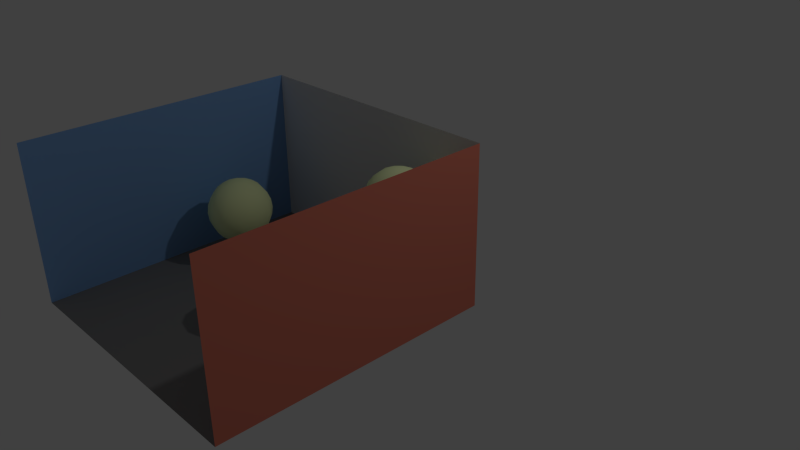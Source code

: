 # Source: cornell-sphere.blend  (saved by Blender 2.66.1; exported with 4.5.12 LTS)
import bpy
from mathutils import Matrix  # noqa: F401  (used for matrix-valued properties, if any)

bpy.ops.wm.read_factory_settings(use_empty=True)
scene = bpy.context.scene
scene.name = 'Scene'

# ---- collections
col_collection_1 = bpy.data.collections.new('Collection 1'); scene.collection.children.link(col_collection_1)

# ---- materials (node trees are filled in below, after node groups)
mat_sphere2 = bpy.data.materials.new('Sphere2')
mat_sphere2.alpha_threshold = 0.0
mat_sphere2.use_transparent_shadow = False
mat_sphere2.diffuse_color = (0.8879, 1.0, 0.5439, 1.0)
mat_sphere2.roughness = 0.5
mat_sphere2.line_color = (0.0, 0.0, 0.0, 1.0)
mat_sphere1 = bpy.data.materials.new('Sphere1')
mat_sphere1.alpha_threshold = 0.0
mat_sphere1.use_transparent_shadow = False
mat_sphere1.diffuse_color = (0.8879, 1.0, 0.5439, 1.0)
mat_sphere1.roughness = 0.5
mat_sphere1.line_color = (0.0, 0.0, 0.0, 1.0)
mat_sphere0 = bpy.data.materials.new('Sphere0')
mat_sphere0.alpha_threshold = 0.0
mat_sphere0.use_transparent_shadow = False
mat_sphere0.diffuse_color = (0.8879, 1.0, 0.5439, 1.0)
mat_sphere0.roughness = 0.5
mat_sphere0.line_color = (0.0, 0.0, 0.0, 1.0)
mat_ceiling = bpy.data.materials.new('Ceiling')
mat_ceiling.alpha_threshold = 0.0
mat_ceiling.use_transparent_shadow = False
mat_ceiling.diffuse_color = (1.0, 1.0, 1.0, 1.0)
mat_ceiling.roughness = 0.5
mat_ceiling.line_color = (0.0, 0.0, 0.0, 1.0)
mat_bottom = bpy.data.materials.new('Bottom')
mat_bottom.alpha_threshold = 0.0
mat_bottom.use_transparent_shadow = False
mat_bottom.diffuse_color = (0.2396, 0.2396, 0.2396, 1.0)
mat_bottom.roughness = 0.5
mat_bottom.line_color = (0.0, 0.0, 0.0, 1.0)
mat_rightwall = bpy.data.materials.new('RightWall')
mat_rightwall.alpha_threshold = 0.0
mat_rightwall.use_transparent_shadow = False
mat_rightwall.diffuse_color = (0.8, 0.2271, 0.1557, 1.0)
mat_rightwall.roughness = 0.5
mat_rightwall.line_color = (0.0, 0.0, 0.0, 1.0)
mat_leftwall = bpy.data.materials.new('LeftWall')
mat_leftwall.alpha_threshold = 0.0
mat_leftwall.use_transparent_shadow = False
mat_leftwall.diffuse_color = (0.2303, 0.4377, 0.8, 1.0)
mat_leftwall.roughness = 0.5
mat_leftwall.line_color = (0.0, 0.0, 0.0, 1.0)
mat_wall = bpy.data.materials.new('Wall')
mat_wall.alpha_threshold = 0.0
mat_wall.use_transparent_shadow = False
mat_wall.roughness = 0.5
mat_wall.line_color = (0.0, 0.0, 0.0, 1.0)

# ---- material node trees

# ---- world
world_world = bpy.data.worlds.new('World'); scene.world = world_world
world_world.color = (0.05088, 0.05088, 0.05088)
world_world.use_sun_shadow = False
world_world.sun_shadow_jitter_overblur = 0.0
world_world.cycles.sampling_method = 'MANUAL'
world_world.cycles.sample_map_resolution = 256

# ---- cameras
cam_camera = bpy.data.cameras.new('Camera')
cam_camera.clip_end = 100.0
cam_camera.lens = 35.0
cam_camera.sensor_width = 32.0
cam_camera.sensor_height = 18.0
cam_camera.ortho_scale = 7.314
cam_camera.dof.focus_distance = 0.0
cam_camera.dof.aperture_fstop = 128.0

# ---- lights
light_lamp = bpy.data.lights.new('Lamp', 'POINT')
light_lamp.transmission_factor = 0.0
light_lamp.cutoff_distance = 30.0
light_lamp.energy = 100.0
light_lamp.shadow_buffer_clip_start = 1.001
light_lamp.shadow_soft_size = 0.1
light_lamp.shadow_maximum_resolution = 0.006
light_lamp.use_absolute_resolution = True
light_lamp.cycles.use_multiple_importance_sampling = False

# ---- meshes
me_sphere2 = bpy.data.meshes.new('Sphere2')
me_sphere2.from_pydata([(-0.2588, 0.0, 0.9659), (-0.5, 0.0, 0.866), (-0.7071, 0.0, 0.7071), (-0.866, 0.0, 0.5), (-0.9659, 0.0, 0.2588), (-1.0, 0.0, 7.55e-08), (-0.9659, 0.0, -0.2588), (-0.866, 0.0, -0.5), (-0.7071, 0.0, -0.7071), (-0.5, 0.0, -0.866), (-0.2588, 0.0, -0.9659), (-3.894e-07, 0.0, -1.0), (-0.2241, 0.1294, 0.9659), (-0.433, 0.25, 0.866), (-0.6124, 0.3536, 0.7071), (-0.75, 0.433, 0.5), (-0.8365, 0.483, 0.2588), (-0.866, 0.5, 1.192e-07), (-0.8365, 0.483, -0.2588), (-0.75, 0.433, -0.5), (-0.6124, 0.3536, -0.7071), (-0.433, 0.25, -0.866), (-0.2241, 0.1294, -0.9659), (-0.1294, 0.2241, 0.9659), (-0.25, 0.433, 0.866), (-0.3536, 0.6124, 0.7071), (-0.433, 0.75, 0.5), (-0.483, 0.8365, 0.2588), (-0.5, 0.866, 1.192e-07), (-0.483, 0.8365, -0.2588), (-0.433, 0.75, -0.5), (-0.3536, 0.6124, -0.7071), (-0.25, 0.433, -0.866), (-0.1294, 0.2241, -0.9659), (-3.82e-07, 0.2588, 0.9659), (-3.745e-07, 0.5, 0.866), (-3.894e-07, 0.7071, 0.7071), (-3.596e-07, 0.866, 0.5), (-3.596e-07, 0.9659, 0.2588), (-3.894e-07, 1.0, 1.192e-07), (-3.894e-07, 0.9659, -0.2588), (-3.596e-07, 0.866, -0.5), (-3.596e-07, 0.7071, -0.7071), (-3.745e-07, 0.5, -0.866), (-3.894e-07, 0.2588, -0.9659), (-5.841e-07, -3.372e-07, 1.0), (0.1294, 0.2241, 0.9659), (0.25, 0.433, 0.866), (0.3536, 0.6124, 0.7071), (0.433, 0.75, 0.5), (0.483, 0.8365, 0.2588), (0.5, 0.866, 1.192e-07), (0.483, 0.8365, -0.2588), (0.433, 0.75, -0.5), (0.3536, 0.6124, -0.7071), (0.25, 0.433, -0.866), (0.1294, 0.2241, -0.9659), (0.2241, 0.1294, 0.9659), (0.433, 0.25, 0.866), (0.6124, 0.3536, 0.7071), (0.75, 0.433, 0.5), (0.8365, 0.483, 0.2588), (0.866, 0.5, 1.192e-07), (0.8365, 0.483, -0.2588), (0.75, 0.433, -0.5), (0.6124, 0.3536, -0.7071), (0.433, 0.25, -0.866), (0.2241, 0.1294, -0.9659), (0.2588, 0.0, 0.9659), (0.5, -4.47e-08, 0.866), (0.7071, 0.0, 0.7071), (0.866, -5.96e-08, 0.5), (0.9659, -5.96e-08, 0.2588), (1.0, -5.96e-08, 1.192e-07), (0.9659, 0.0, -0.2588), (0.866, -2.98e-08, -0.5), (0.7071, -5.96e-08, -0.7071), (0.5, -2.98e-08, -0.866), (0.2588, 0.0, -0.9659), (0.2241, -0.1294, 0.9659), (0.433, -0.25, 0.866), (0.6124, -0.3536, 0.7071), (0.75, -0.433, 0.5), (0.8365, -0.483, 0.2588), (0.866, -0.5, 1.192e-07), (0.8365, -0.483, -0.2588), (0.75, -0.433, -0.5), (0.6124, -0.3536, -0.7071), (0.433, -0.25, -0.866), (0.2241, -0.1294, -0.9659), (0.1294, -0.2241, 0.9659), (0.25, -0.433, 0.866), (0.3536, -0.6124, 0.7071), (0.433, -0.75, 0.5), (0.483, -0.8365, 0.2588), (0.5, -0.866, 1.192e-07), (0.483, -0.8365, -0.2588), (0.433, -0.75, -0.5), (0.3536, -0.6124, -0.7071), (0.25, -0.433, -0.866), (0.1294, -0.2241, -0.9659), (-3.894e-07, -0.2588, 0.9659), (-4.639e-07, -0.5, 0.866), (-3.894e-07, -0.7071, 0.7071), (-5.384e-07, -0.866, 0.5), (-5.086e-07, -0.9659, 0.2588), (-4.49e-07, -1.0, 1.192e-07), (-3.894e-07, -0.9659, -0.2588), (-4.49e-07, -0.866, -0.5), (-5.086e-07, -0.7071, -0.7071), (-4.639e-07, -0.5, -0.866), (-3.894e-07, -0.2588, -0.9659), (-0.1294, -0.2241, 0.9659), (-0.25, -0.433, 0.866), (-0.3536, -0.6124, 0.7071), (-0.433, -0.75, 0.5), (-0.483, -0.8365, 0.2588), (-0.5, -0.866, 1.192e-07), (-0.483, -0.8365, -0.2588), (-0.433, -0.75, -0.5), (-0.3536, -0.6124, -0.7071), (-0.25, -0.433, -0.866), (-0.1294, -0.2241, -0.9659), (-0.2241, -0.1294, 0.9659), (-0.433, -0.25, 0.866), (-0.6124, -0.3536, 0.7071), (-0.75, -0.433, 0.5), (-0.8365, -0.483, 0.2588), (-0.866, -0.5, 1.192e-07), (-0.8365, -0.483, -0.2588), (-0.75, -0.433, -0.5), (-0.6124, -0.3536, -0.7071), (-0.433, -0.25, -0.866), (-0.2241, -0.1294, -0.9659)], [], [(8, 7, 19, 20), (2, 1, 13, 14), (9, 8, 20, 21), (3, 2, 14, 15), (10, 9, 21, 22), (4, 3, 15, 16), (5, 4, 16, 17), (6, 5, 17, 18), (7, 6, 18, 19), (1, 0, 12, 13), (20, 19, 30, 31), (14, 13, 24, 25), (21, 20, 31, 32), (15, 14, 25, 26), (22, 21, 32, 33), (16, 15, 26, 27), (17, 16, 27, 28), (18, 17, 28, 29), (19, 18, 29, 30), (13, 12, 23, 24), (31, 30, 41, 42), (25, 24, 35, 36), (32, 31, 42, 43), (26, 25, 36, 37), (33, 32, 43, 44), (27, 26, 37, 38), (28, 27, 38, 39), (29, 28, 39, 40), (30, 29, 40, 41), (24, 23, 34, 35), (41, 40, 52, 53), (35, 34, 46, 47), (42, 41, 53, 54), (36, 35, 47, 48), (43, 42, 54, 55), (37, 36, 48, 49), (44, 43, 55, 56), (38, 37, 49, 50), (39, 38, 50, 51), (40, 39, 51, 52), (53, 52, 63, 64), (47, 46, 57, 58), (54, 53, 64, 65), (48, 47, 58, 59), (55, 54, 65, 66), (49, 48, 59, 60), (56, 55, 66, 67), (50, 49, 60, 61), (51, 50, 61, 62), (52, 51, 62, 63), (64, 63, 74, 75), (58, 57, 68, 69), (65, 64, 75, 76), (59, 58, 69, 70), (66, 65, 76, 77), (60, 59, 70, 71), (67, 66, 77, 78), (61, 60, 71, 72), (62, 61, 72, 73), (63, 62, 73, 74), (74, 73, 84, 85), (75, 74, 85, 86), (69, 68, 79, 80), (76, 75, 86, 87), (70, 69, 80, 81), (77, 76, 87, 88), (71, 70, 81, 82), (78, 77, 88, 89), (72, 71, 82, 83), (73, 72, 83, 84), (85, 84, 95, 96), (86, 85, 96, 97), (80, 79, 90, 91), (87, 86, 97, 98), (81, 80, 91, 92), (88, 87, 98, 99), (82, 81, 92, 93), (89, 88, 99, 100), (83, 82, 93, 94), (84, 83, 94, 95), (96, 95, 106, 107), (97, 96, 107, 108), (91, 90, 101, 102), (98, 97, 108, 109), (92, 91, 102, 103), (99, 98, 109, 110), (93, 92, 103, 104), (100, 99, 110, 111), (94, 93, 104, 105), (95, 94, 105, 106), (106, 105, 116, 117), (107, 106, 117, 118), (108, 107, 118, 119), (102, 101, 112, 113), (109, 108, 119, 120), (103, 102, 113, 114), (110, 109, 120, 121), (104, 103, 114, 115), (111, 110, 121, 122), (105, 104, 115, 116), (117, 116, 127, 128), (118, 117, 128, 129), (119, 118, 129, 130), (113, 112, 123, 124), (120, 119, 130, 131), (114, 113, 124, 125), (121, 120, 131, 132), (115, 114, 125, 126), (122, 121, 132, 133), (116, 115, 126, 127), (11, 10, 22), (0, 45, 12), (11, 22, 33), (12, 45, 23), (11, 33, 44), (23, 45, 34), (11, 44, 56), (34, 45, 46), (11, 56, 67), (46, 45, 57), (11, 67, 78), (57, 45, 68), (68, 45, 79), (11, 78, 89), (79, 45, 90), (11, 89, 100), (90, 45, 101), (11, 100, 111), (101, 45, 112), (11, 111, 122), (11, 122, 133), (112, 45, 123), (11, 133, 10), (128, 127, 4, 5), (129, 128, 5, 6), (123, 45, 0), (130, 129, 6, 7), (124, 123, 0, 1), (131, 130, 7, 8), (125, 124, 1, 2), (132, 131, 8, 9), (126, 125, 2, 3), (133, 132, 9, 10), (127, 126, 3, 4)])
me_sphere2.polygons.foreach_set('use_smooth', [True] * 144)
me_sphere2.materials.append(mat_sphere2)
me_sphere2.use_remesh_preserve_volume = False
me_sphere2.use_remesh_preserve_attributes = False
me_sphere2.use_mirror_vertex_groups = False
me_sphere2.update()
me_sphere1 = bpy.data.meshes.new('Sphere1')
me_sphere1.from_pydata([(-0.2588, 0.0, 0.9659), (-0.5, 0.0, 0.866), (-0.7071, 0.0, 0.7071), (-0.866, 0.0, 0.5), (-0.9659, 0.0, 0.2588), (-1.0, 0.0, 7.55e-08), (-0.9659, 0.0, -0.2588), (-0.866, 0.0, -0.5), (-0.7071, 0.0, -0.7071), (-0.5, 0.0, -0.866), (-0.2588, 0.0, -0.9659), (-3.894e-07, 0.0, -1.0), (-0.2241, 0.1294, 0.9659), (-0.433, 0.25, 0.866), (-0.6124, 0.3536, 0.7071), (-0.75, 0.433, 0.5), (-0.8365, 0.483, 0.2588), (-0.866, 0.5, 1.192e-07), (-0.8365, 0.483, -0.2588), (-0.75, 0.433, -0.5), (-0.6124, 0.3536, -0.7071), (-0.433, 0.25, -0.866), (-0.2241, 0.1294, -0.9659), (-0.1294, 0.2241, 0.9659), (-0.25, 0.433, 0.866), (-0.3536, 0.6124, 0.7071), (-0.433, 0.75, 0.5), (-0.483, 0.8365, 0.2588), (-0.5, 0.866, 1.192e-07), (-0.483, 0.8365, -0.2588), (-0.433, 0.75, -0.5), (-0.3536, 0.6124, -0.7071), (-0.25, 0.433, -0.866), (-0.1294, 0.2241, -0.9659), (-3.82e-07, 0.2588, 0.9659), (-3.745e-07, 0.5, 0.866), (-3.894e-07, 0.7071, 0.7071), (-3.596e-07, 0.866, 0.5), (-3.596e-07, 0.9659, 0.2588), (-3.894e-07, 1.0, 1.192e-07), (-3.894e-07, 0.9659, -0.2588), (-3.596e-07, 0.866, -0.5), (-3.596e-07, 0.7071, -0.7071), (-3.745e-07, 0.5, -0.866), (-3.894e-07, 0.2588, -0.9659), (-5.841e-07, -3.372e-07, 1.0), (0.1294, 0.2241, 0.9659), (0.25, 0.433, 0.866), (0.3536, 0.6124, 0.7071), (0.433, 0.75, 0.5), (0.483, 0.8365, 0.2588), (0.5, 0.866, 1.192e-07), (0.483, 0.8365, -0.2588), (0.433, 0.75, -0.5), (0.3536, 0.6124, -0.7071), (0.25, 0.433, -0.866), (0.1294, 0.2241, -0.9659), (0.2241, 0.1294, 0.9659), (0.433, 0.25, 0.866), (0.6124, 0.3536, 0.7071), (0.75, 0.433, 0.5), (0.8365, 0.483, 0.2588), (0.866, 0.5, 1.192e-07), (0.8365, 0.483, -0.2588), (0.75, 0.433, -0.5), (0.6124, 0.3536, -0.7071), (0.433, 0.25, -0.866), (0.2241, 0.1294, -0.9659), (0.2588, 0.0, 0.9659), (0.5, -4.47e-08, 0.866), (0.7071, 0.0, 0.7071), (0.866, -5.96e-08, 0.5), (0.9659, -5.96e-08, 0.2588), (1.0, -5.96e-08, 1.192e-07), (0.9659, 0.0, -0.2588), (0.866, -2.98e-08, -0.5), (0.7071, -5.96e-08, -0.7071), (0.5, -2.98e-08, -0.866), (0.2588, 0.0, -0.9659), (0.2241, -0.1294, 0.9659), (0.433, -0.25, 0.866), (0.6124, -0.3536, 0.7071), (0.75, -0.433, 0.5), (0.8365, -0.483, 0.2588), (0.866, -0.5, 1.192e-07), (0.8365, -0.483, -0.2588), (0.75, -0.433, -0.5), (0.6124, -0.3536, -0.7071), (0.433, -0.25, -0.866), (0.2241, -0.1294, -0.9659), (0.1294, -0.2241, 0.9659), (0.25, -0.433, 0.866), (0.3536, -0.6124, 0.7071), (0.433, -0.75, 0.5), (0.483, -0.8365, 0.2588), (0.5, -0.866, 1.192e-07), (0.483, -0.8365, -0.2588), (0.433, -0.75, -0.5), (0.3536, -0.6124, -0.7071), (0.25, -0.433, -0.866), (0.1294, -0.2241, -0.9659), (-3.894e-07, -0.2588, 0.9659), (-4.639e-07, -0.5, 0.866), (-3.894e-07, -0.7071, 0.7071), (-5.384e-07, -0.866, 0.5), (-5.086e-07, -0.9659, 0.2588), (-4.49e-07, -1.0, 1.192e-07), (-3.894e-07, -0.9659, -0.2588), (-4.49e-07, -0.866, -0.5), (-5.086e-07, -0.7071, -0.7071), (-4.639e-07, -0.5, -0.866), (-3.894e-07, -0.2588, -0.9659), (-0.1294, -0.2241, 0.9659), (-0.25, -0.433, 0.866), (-0.3536, -0.6124, 0.7071), (-0.433, -0.75, 0.5), (-0.483, -0.8365, 0.2588), (-0.5, -0.866, 1.192e-07), (-0.483, -0.8365, -0.2588), (-0.433, -0.75, -0.5), (-0.3536, -0.6124, -0.7071), (-0.25, -0.433, -0.866), (-0.1294, -0.2241, -0.9659), (-0.2241, -0.1294, 0.9659), (-0.433, -0.25, 0.866), (-0.6124, -0.3536, 0.7071), (-0.75, -0.433, 0.5), (-0.8365, -0.483, 0.2588), (-0.866, -0.5, 1.192e-07), (-0.8365, -0.483, -0.2588), (-0.75, -0.433, -0.5), (-0.6124, -0.3536, -0.7071), (-0.433, -0.25, -0.866), (-0.2241, -0.1294, -0.9659)], [], [(8, 7, 19, 20), (2, 1, 13, 14), (9, 8, 20, 21), (3, 2, 14, 15), (10, 9, 21, 22), (4, 3, 15, 16), (5, 4, 16, 17), (6, 5, 17, 18), (7, 6, 18, 19), (1, 0, 12, 13), (20, 19, 30, 31), (14, 13, 24, 25), (21, 20, 31, 32), (15, 14, 25, 26), (22, 21, 32, 33), (16, 15, 26, 27), (17, 16, 27, 28), (18, 17, 28, 29), (19, 18, 29, 30), (13, 12, 23, 24), (31, 30, 41, 42), (25, 24, 35, 36), (32, 31, 42, 43), (26, 25, 36, 37), (33, 32, 43, 44), (27, 26, 37, 38), (28, 27, 38, 39), (29, 28, 39, 40), (30, 29, 40, 41), (24, 23, 34, 35), (41, 40, 52, 53), (35, 34, 46, 47), (42, 41, 53, 54), (36, 35, 47, 48), (43, 42, 54, 55), (37, 36, 48, 49), (44, 43, 55, 56), (38, 37, 49, 50), (39, 38, 50, 51), (40, 39, 51, 52), (53, 52, 63, 64), (47, 46, 57, 58), (54, 53, 64, 65), (48, 47, 58, 59), (55, 54, 65, 66), (49, 48, 59, 60), (56, 55, 66, 67), (50, 49, 60, 61), (51, 50, 61, 62), (52, 51, 62, 63), (64, 63, 74, 75), (58, 57, 68, 69), (65, 64, 75, 76), (59, 58, 69, 70), (66, 65, 76, 77), (60, 59, 70, 71), (67, 66, 77, 78), (61, 60, 71, 72), (62, 61, 72, 73), (63, 62, 73, 74), (74, 73, 84, 85), (75, 74, 85, 86), (69, 68, 79, 80), (76, 75, 86, 87), (70, 69, 80, 81), (77, 76, 87, 88), (71, 70, 81, 82), (78, 77, 88, 89), (72, 71, 82, 83), (73, 72, 83, 84), (85, 84, 95, 96), (86, 85, 96, 97), (80, 79, 90, 91), (87, 86, 97, 98), (81, 80, 91, 92), (88, 87, 98, 99), (82, 81, 92, 93), (89, 88, 99, 100), (83, 82, 93, 94), (84, 83, 94, 95), (96, 95, 106, 107), (97, 96, 107, 108), (91, 90, 101, 102), (98, 97, 108, 109), (92, 91, 102, 103), (99, 98, 109, 110), (93, 92, 103, 104), (100, 99, 110, 111), (94, 93, 104, 105), (95, 94, 105, 106), (106, 105, 116, 117), (107, 106, 117, 118), (108, 107, 118, 119), (102, 101, 112, 113), (109, 108, 119, 120), (103, 102, 113, 114), (110, 109, 120, 121), (104, 103, 114, 115), (111, 110, 121, 122), (105, 104, 115, 116), (117, 116, 127, 128), (118, 117, 128, 129), (119, 118, 129, 130), (113, 112, 123, 124), (120, 119, 130, 131), (114, 113, 124, 125), (121, 120, 131, 132), (115, 114, 125, 126), (122, 121, 132, 133), (116, 115, 126, 127), (11, 10, 22), (0, 45, 12), (11, 22, 33), (12, 45, 23), (11, 33, 44), (23, 45, 34), (11, 44, 56), (34, 45, 46), (11, 56, 67), (46, 45, 57), (11, 67, 78), (57, 45, 68), (68, 45, 79), (11, 78, 89), (79, 45, 90), (11, 89, 100), (90, 45, 101), (11, 100, 111), (101, 45, 112), (11, 111, 122), (11, 122, 133), (112, 45, 123), (11, 133, 10), (128, 127, 4, 5), (129, 128, 5, 6), (123, 45, 0), (130, 129, 6, 7), (124, 123, 0, 1), (131, 130, 7, 8), (125, 124, 1, 2), (132, 131, 8, 9), (126, 125, 2, 3), (133, 132, 9, 10), (127, 126, 3, 4)])
me_sphere1.polygons.foreach_set('use_smooth', [True] * 144)
me_sphere1.materials.append(mat_sphere1)
me_sphere1.use_remesh_preserve_volume = False
me_sphere1.use_remesh_preserve_attributes = False
me_sphere1.use_mirror_vertex_groups = False
me_sphere1.update()
me_sphere0 = bpy.data.meshes.new('Sphere0')
me_sphere0.from_pydata([(-0.2588, 0.0, 0.9659), (-0.5, 0.0, 0.866), (-0.7071, 0.0, 0.7071), (-0.866, 0.0, 0.5), (-0.9659, 0.0, 0.2588), (-1.0, 0.0, 7.55e-08), (-0.9659, 0.0, -0.2588), (-0.866, 0.0, -0.5), (-0.7071, 0.0, -0.7071), (-0.5, 0.0, -0.866), (-0.2588, 0.0, -0.9659), (-3.894e-07, 0.0, -1.0), (-0.2241, 0.1294, 0.9659), (-0.433, 0.25, 0.866), (-0.6124, 0.3536, 0.7071), (-0.75, 0.433, 0.5), (-0.8365, 0.483, 0.2588), (-0.866, 0.5, 1.192e-07), (-0.8365, 0.483, -0.2588), (-0.75, 0.433, -0.5), (-0.6124, 0.3536, -0.7071), (-0.433, 0.25, -0.866), (-0.2241, 0.1294, -0.9659), (-0.1294, 0.2241, 0.9659), (-0.25, 0.433, 0.866), (-0.3536, 0.6124, 0.7071), (-0.433, 0.75, 0.5), (-0.483, 0.8365, 0.2588), (-0.5, 0.866, 1.192e-07), (-0.483, 0.8365, -0.2588), (-0.433, 0.75, -0.5), (-0.3536, 0.6124, -0.7071), (-0.25, 0.433, -0.866), (-0.1294, 0.2241, -0.9659), (-3.82e-07, 0.2588, 0.9659), (-3.745e-07, 0.5, 0.866), (-3.894e-07, 0.7071, 0.7071), (-3.596e-07, 0.866, 0.5), (-3.596e-07, 0.9659, 0.2588), (-3.894e-07, 1.0, 1.192e-07), (-3.894e-07, 0.9659, -0.2588), (-3.596e-07, 0.866, -0.5), (-3.596e-07, 0.7071, -0.7071), (-3.745e-07, 0.5, -0.866), (-3.894e-07, 0.2588, -0.9659), (-5.841e-07, -3.372e-07, 1.0), (0.1294, 0.2241, 0.9659), (0.25, 0.433, 0.866), (0.3536, 0.6124, 0.7071), (0.433, 0.75, 0.5), (0.483, 0.8365, 0.2588), (0.5, 0.866, 1.192e-07), (0.483, 0.8365, -0.2588), (0.433, 0.75, -0.5), (0.3536, 0.6124, -0.7071), (0.25, 0.433, -0.866), (0.1294, 0.2241, -0.9659), (0.2241, 0.1294, 0.9659), (0.433, 0.25, 0.866), (0.6124, 0.3536, 0.7071), (0.75, 0.433, 0.5), (0.8365, 0.483, 0.2588), (0.866, 0.5, 1.192e-07), (0.8365, 0.483, -0.2588), (0.75, 0.433, -0.5), (0.6124, 0.3536, -0.7071), (0.433, 0.25, -0.866), (0.2241, 0.1294, -0.9659), (0.2588, 0.0, 0.9659), (0.5, -4.47e-08, 0.866), (0.7071, 0.0, 0.7071), (0.866, -5.96e-08, 0.5), (0.9659, -5.96e-08, 0.2588), (1.0, -5.96e-08, 1.192e-07), (0.9659, 0.0, -0.2588), (0.866, -2.98e-08, -0.5), (0.7071, -5.96e-08, -0.7071), (0.5, -2.98e-08, -0.866), (0.2588, 0.0, -0.9659), (0.2241, -0.1294, 0.9659), (0.433, -0.25, 0.866), (0.6124, -0.3536, 0.7071), (0.75, -0.433, 0.5), (0.8365, -0.483, 0.2588), (0.866, -0.5, 1.192e-07), (0.8365, -0.483, -0.2588), (0.75, -0.433, -0.5), (0.6124, -0.3536, -0.7071), (0.433, -0.25, -0.866), (0.2241, -0.1294, -0.9659), (0.1294, -0.2241, 0.9659), (0.25, -0.433, 0.866), (0.3536, -0.6124, 0.7071), (0.433, -0.75, 0.5), (0.483, -0.8365, 0.2588), (0.5, -0.866, 1.192e-07), (0.483, -0.8365, -0.2588), (0.433, -0.75, -0.5), (0.3536, -0.6124, -0.7071), (0.25, -0.433, -0.866), (0.1294, -0.2241, -0.9659), (-3.894e-07, -0.2588, 0.9659), (-4.639e-07, -0.5, 0.866), (-3.894e-07, -0.7071, 0.7071), (-5.384e-07, -0.866, 0.5), (-5.086e-07, -0.9659, 0.2588), (-4.49e-07, -1.0, 1.192e-07), (-3.894e-07, -0.9659, -0.2588), (-4.49e-07, -0.866, -0.5), (-5.086e-07, -0.7071, -0.7071), (-4.639e-07, -0.5, -0.866), (-3.894e-07, -0.2588, -0.9659), (-0.1294, -0.2241, 0.9659), (-0.25, -0.433, 0.866), (-0.3536, -0.6124, 0.7071), (-0.433, -0.75, 0.5), (-0.483, -0.8365, 0.2588), (-0.5, -0.866, 1.192e-07), (-0.483, -0.8365, -0.2588), (-0.433, -0.75, -0.5), (-0.3536, -0.6124, -0.7071), (-0.25, -0.433, -0.866), (-0.1294, -0.2241, -0.9659), (-0.2241, -0.1294, 0.9659), (-0.433, -0.25, 0.866), (-0.6124, -0.3536, 0.7071), (-0.75, -0.433, 0.5), (-0.8365, -0.483, 0.2588), (-0.866, -0.5, 1.192e-07), (-0.8365, -0.483, -0.2588), (-0.75, -0.433, -0.5), (-0.6124, -0.3536, -0.7071), (-0.433, -0.25, -0.866), (-0.2241, -0.1294, -0.9659)], [], [(8, 7, 19, 20), (2, 1, 13, 14), (9, 8, 20, 21), (3, 2, 14, 15), (10, 9, 21, 22), (4, 3, 15, 16), (5, 4, 16, 17), (6, 5, 17, 18), (7, 6, 18, 19), (1, 0, 12, 13), (20, 19, 30, 31), (14, 13, 24, 25), (21, 20, 31, 32), (15, 14, 25, 26), (22, 21, 32, 33), (16, 15, 26, 27), (17, 16, 27, 28), (18, 17, 28, 29), (19, 18, 29, 30), (13, 12, 23, 24), (31, 30, 41, 42), (25, 24, 35, 36), (32, 31, 42, 43), (26, 25, 36, 37), (33, 32, 43, 44), (27, 26, 37, 38), (28, 27, 38, 39), (29, 28, 39, 40), (30, 29, 40, 41), (24, 23, 34, 35), (41, 40, 52, 53), (35, 34, 46, 47), (42, 41, 53, 54), (36, 35, 47, 48), (43, 42, 54, 55), (37, 36, 48, 49), (44, 43, 55, 56), (38, 37, 49, 50), (39, 38, 50, 51), (40, 39, 51, 52), (53, 52, 63, 64), (47, 46, 57, 58), (54, 53, 64, 65), (48, 47, 58, 59), (55, 54, 65, 66), (49, 48, 59, 60), (56, 55, 66, 67), (50, 49, 60, 61), (51, 50, 61, 62), (52, 51, 62, 63), (64, 63, 74, 75), (58, 57, 68, 69), (65, 64, 75, 76), (59, 58, 69, 70), (66, 65, 76, 77), (60, 59, 70, 71), (67, 66, 77, 78), (61, 60, 71, 72), (62, 61, 72, 73), (63, 62, 73, 74), (74, 73, 84, 85), (75, 74, 85, 86), (69, 68, 79, 80), (76, 75, 86, 87), (70, 69, 80, 81), (77, 76, 87, 88), (71, 70, 81, 82), (78, 77, 88, 89), (72, 71, 82, 83), (73, 72, 83, 84), (85, 84, 95, 96), (86, 85, 96, 97), (80, 79, 90, 91), (87, 86, 97, 98), (81, 80, 91, 92), (88, 87, 98, 99), (82, 81, 92, 93), (89, 88, 99, 100), (83, 82, 93, 94), (84, 83, 94, 95), (96, 95, 106, 107), (97, 96, 107, 108), (91, 90, 101, 102), (98, 97, 108, 109), (92, 91, 102, 103), (99, 98, 109, 110), (93, 92, 103, 104), (100, 99, 110, 111), (94, 93, 104, 105), (95, 94, 105, 106), (106, 105, 116, 117), (107, 106, 117, 118), (108, 107, 118, 119), (102, 101, 112, 113), (109, 108, 119, 120), (103, 102, 113, 114), (110, 109, 120, 121), (104, 103, 114, 115), (111, 110, 121, 122), (105, 104, 115, 116), (117, 116, 127, 128), (118, 117, 128, 129), (119, 118, 129, 130), (113, 112, 123, 124), (120, 119, 130, 131), (114, 113, 124, 125), (121, 120, 131, 132), (115, 114, 125, 126), (122, 121, 132, 133), (116, 115, 126, 127), (11, 10, 22), (0, 45, 12), (11, 22, 33), (12, 45, 23), (11, 33, 44), (23, 45, 34), (11, 44, 56), (34, 45, 46), (11, 56, 67), (46, 45, 57), (11, 67, 78), (57, 45, 68), (68, 45, 79), (11, 78, 89), (79, 45, 90), (11, 89, 100), (90, 45, 101), (11, 100, 111), (101, 45, 112), (11, 111, 122), (11, 122, 133), (112, 45, 123), (11, 133, 10), (128, 127, 4, 5), (129, 128, 5, 6), (123, 45, 0), (130, 129, 6, 7), (124, 123, 0, 1), (131, 130, 7, 8), (125, 124, 1, 2), (132, 131, 8, 9), (126, 125, 2, 3), (133, 132, 9, 10), (127, 126, 3, 4)])
me_sphere0.polygons.foreach_set('use_smooth', [True] * 144)
me_sphere0.materials.append(mat_sphere0)
me_sphere0.use_remesh_preserve_volume = False
me_sphere0.use_remesh_preserve_attributes = False
me_sphere0.use_mirror_vertex_groups = False
me_sphere0.update()
me_walls = bpy.data.meshes.new('Walls')
me_walls.from_pydata([(-1.0, -1.0, -1.0), (-1.0, 1.0, -1.0), (1.0, 1.0, -1.0), (1.0, -1.0, -1.0), (-1.0, -1.0, 1.0), (-1.0, 1.0, 1.0), (1.0, 1.0, 1.0), (1.0, -1.0, 1.0)], [], [(4, 0, 1, 5), (5, 1, 2, 6), (6, 2, 3, 7), (0, 3, 2, 1)])
me_walls.polygons.foreach_set('material_index', [3, 4, 2, 1])
me_walls.materials.append(mat_ceiling)
me_walls.materials.append(mat_bottom)
me_walls.materials.append(mat_rightwall)
me_walls.materials.append(mat_leftwall)
me_walls.materials.append(mat_wall)
me_walls.use_remesh_preserve_volume = False
me_walls.use_remesh_preserve_attributes = False
me_walls.use_mirror_vertex_groups = False
me_walls.update()

# ---- objects
ob_sphere2 = bpy.data.objects.new('Sphere2', me_sphere2)
ob_sphere1 = bpy.data.objects.new('Sphere1', me_sphere1)
ob_sphere0 = bpy.data.objects.new('Sphere0', me_sphere0)
ob_walls = bpy.data.objects.new('Walls', me_walls)
ob_lamp = bpy.data.objects.new('Lamp', light_lamp)
ob_camera = bpy.data.objects.new('Camera', cam_camera)

# ---- transforms, parenting, visibility, modifiers, constraints
ob_sphere2.location = (0.3773, -1.931, 0.4466)
ob_sphere2.scale = (0.3999, 0.3999, 0.3999)
ob_sphere2.lineart.crease_threshold = 0.0
ob_sphere1.location = (1.157, -0.6301, 1.33)
ob_sphere1.scale = (0.3955, 0.3955, 0.3955)
ob_sphere1.lineart.crease_threshold = 0.0
ob_sphere0.location = (-1.068, -1.246, 0.6875)
ob_sphere0.scale = (0.3999, 0.3999, 0.3999)
ob_sphere0.lineart.crease_threshold = 0.0
ob_walls.location = (0.0, -1.75, 1.0)
ob_walls.scale = (1.75, 1.75, 1.0)
ob_walls.lineart.crease_threshold = 0.0
ob_lamp.location = (4.076, 1.005, 5.904)
ob_lamp.rotation_euler = (0.6503, 0.05522, 1.866)
ob_lamp.lock_rotations_4d = False
ob_lamp.empty_display_type = 'ARROWS'
ob_lamp.color = (0.0, 0.0, 0.0, 0.0)
ob_lamp.lineart.crease_threshold = 0.0
ob_camera.location = (7.481, -6.508, 5.344)
ob_camera.rotation_euler = (1.109, 0.01082, 0.8149)
ob_camera.lock_rotations_4d = False
ob_camera.empty_display_type = 'ARROWS'
ob_camera.color = (0.0, 0.0, 0.0, 0.0)
ob_camera.display_type = 'WIRE'
ob_camera.lineart.crease_threshold = 0.0

# ---- collection membership
col_collection_1.objects.link(ob_sphere2)
col_collection_1.objects.link(ob_sphere1)
col_collection_1.objects.link(ob_sphere0)
col_collection_1.objects.link(ob_walls)
col_collection_1.objects.link(ob_lamp)
col_collection_1.objects.link(ob_camera)

# ---- scene / render settings (as saved in the file)
scene.camera = ob_camera
scene.frame_start = 1; scene.frame_end = 250; scene.frame_set(1)
scene.render.engine = 'BLENDER_EEVEE_NEXT'
scene.render.image_settings.color_mode = 'RGB'
scene.render.image_settings.compression = 90
scene.render.resolution_percentage = 50
scene.render.dither_intensity = 0.0
scene.render.bake_margin = 2
scene.cycles.use_denoising = False
scene.cycles.samples = 10
scene.cycles.sampling_pattern = 'TABULATED_SOBOL'
scene.cycles.light_sampling_threshold = 0.0
scene.cycles.use_adaptive_sampling = False
scene.cycles.use_light_tree = False
scene.cycles.blur_glossy = 0.0
scene.cycles.volume_bounces = 1
scene.cycles.pixel_filter_type = 'GAUSSIAN'
scene.cycles.sample_clamp_indirect = 0.0
scene.view_settings.view_transform = 'Standard'
bpy.context.view_layer.update()
